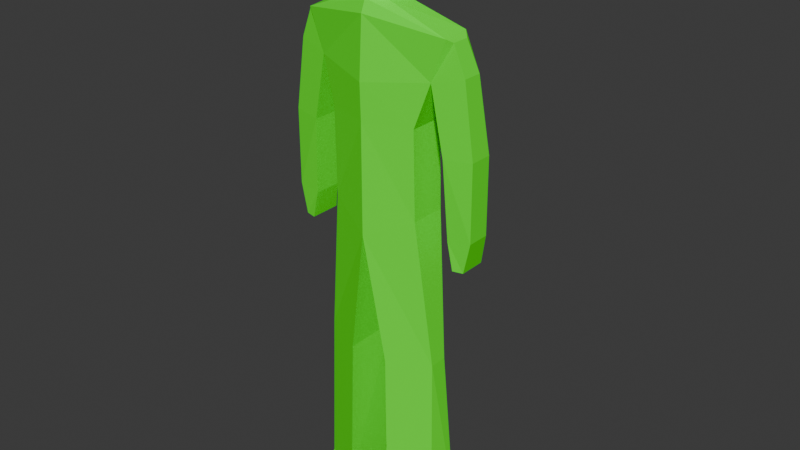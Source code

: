 # Source: friend.blend  (saved by Blender 5.1.29; exported with 4.5.12 LTS)
import bpy
from mathutils import Matrix  # noqa: F401  (used for matrix-valued properties, if any)

bpy.ops.wm.read_factory_settings(use_empty=True)
scene = bpy.context.scene
scene.name = 'Scene'

# ---- collections
col_collection = bpy.data.collections.new('Collection'); scene.collection.children.link(col_collection)

# ---- materials (node trees are filled in below, after node groups)
mat_material = bpy.data.materials.new('Material')
mat_material.alpha_threshold = 0.0
mat_material.use_backface_culling_lightprobe_volume = False
mat_material.use_transparent_shadow = False
mat_material.roughness = 0.5
mat_material.line_color = (0.0, 0.0, 0.0, 1.0)

# ---- material node trees
mat_material.use_nodes = True; mat_material.node_tree.nodes.clear()
_N = mat_material.node_tree.nodes; _L = mat_material.node_tree.links
n0 = _N.new('ShaderNodeOutputMaterial'); n0.name = 'Material Output'; n0.location = (300, 300)
n1 = _N.new('ShaderNodeBsdfPrincipled'); n1.name = 'Principled BSDF'; n1.location = (10, 300)
n1.inputs[0].default_value = (0.08438, 1.0, 0.001821, 1.0)
n1.inputs[2].default_value = 0.8
n1.inputs[3].default_value = 1.45
_L.new(n1.outputs[0], n0.inputs[0])
n0.is_active_output = True

# ---- world
world_world = bpy.data.worlds.new('World'); scene.world = world_world
world_world.use_nodes = True; world_world.node_tree.nodes.clear()
_N = world_world.node_tree.nodes; _L = world_world.node_tree.links
n0 = _N.new('ShaderNodeOutputWorld'); n0.name = 'World Output'; n0.location = (300, 300)
n1 = _N.new('ShaderNodeBackground'); n1.name = 'Background'; n1.location = (10, 300)
n1.inputs[0].default_value = (0.05088, 0.05088, 0.05088, 1.0)
_L.new(n1.outputs[0], n0.inputs[0])
n0.is_active_output = True
world_world.color = (0.05088, 0.05088, 0.05088)
world_world.use_sun_shadow = False
world_world.sun_shadow_jitter_overblur = 0.0

# ---- meshes
me_cube = bpy.data.meshes.new('Cube')
me_cube.from_pydata([(0.0, 0.339, 0.9383), (0.0, 0.3656, 0.001965), (0.0, -0.2448, 0.9562), (0.0, -0.3095, 0.001965), (0.7152, 0.1645, 0.828), (0.4351, 0.2048, 0.001965), (0.7152, -0.1115, 0.8505), (0.4351, -0.1748, 0.001965), (0.4398, 0.1866, -0.8693), (0.4398, -0.196, -0.8693), (0.0, 0.3691, -1.074), (0.0, -0.3577, -1.074), (0.5957, 0.1121, -2.335), (0.5957, -0.07855, -2.335), (0.1963, 0.3068, -2.363), (0.1963, -0.2732, -2.363), (0.63, 0.1371, -3.919), (0.6727, -0.1695, -3.969), (0.23, 0.3318, -3.999), (0.2451, -0.251, -3.96), (0.0, 0.3759, 0.3613), (0.575, -0.1566, 0.4325), (0.0, -0.325, 0.3613), (0.575, 0.1627, 0.4325), (0.8669, -0.09981, 0.5149), (0.7574, -0.07178, 0.7966), (0.7574, 0.1119, 0.7966), (0.8669, 0.1013, 0.5149), (0.7445, 0.1241, -0.9746), (0.7445, -0.1652, -0.9746), (0.9645, 0.1003, -0.94), (0.9645, -0.1369, -0.94), (0.8011, 0.1241, -1.246), (0.8011, -0.203, -1.246), (0.8998, 0.1003, -1.244), (0.8998, -0.1747, -1.244), (0.9639, 0.1016, -0.188), (0.7006, 0.1547, -0.212), (0.7006, -0.1963, -0.212), (0.9639, -0.1372, -0.188), (0.6651, 0.1712, -4.045), (0.6602, -0.2142, -4.092), (0.2757, 0.3658, -4.136), (0.2229, -0.2957, -4.096), (0.5598, -0.6712, -4.018), (0.2763, -0.7252, -3.999), (0.56, -0.6707, -4.076), (0.27, -0.7247, -4.079), (0.0, -0.1068, 1.058), (0.1825, -0.0204, 1.049), (0.0, 0.2881, 1.055), (0.1825, 0.189, 1.047), (0.0, -0.1868, 1.182), (0.2344, -0.1622, 1.196), (0.0, 0.2929, 1.187), (0.235, 0.2101, 1.169), (0.0, -0.05324, 1.396), (0.2519, -0.0329, 1.395), (0.0, 0.3379, 1.377), (0.2467, 0.2706, 1.387), (0.0, -0.04931, 1.782), (0.2559, -0.02801, 1.735), (0.0, 0.3435, 1.764), (0.2412, 0.2762, 1.731), (0.0, -0.2106, 1.265), (0.2256, -0.1923, 1.267), (0.0, -0.2077, 1.413), (0.2386, -0.1926, 1.414), (0.0, -0.2048, 1.601), (0.243, -0.189, 1.603), (0.1942, 0.1938, 1.148), (0.1939, -0.03263, 1.15), (0.0, -0.0735, 1.147), (0.0, 0.2801, 1.16)], [], [(0, 2, 48, 50), (22, 21, 6, 2), (4, 6, 25, 26), (1, 5, 8, 10), (20, 22, 2, 0), (23, 20, 0, 4), (11, 10, 14, 15), (7, 3, 11, 9), (5, 7, 9, 8), (3, 1, 10, 11), (14, 12, 16, 18), (10, 8, 12, 14), (9, 11, 15, 13), (8, 9, 13, 12), (19, 43, 47, 45), (13, 15, 19, 17), (12, 13, 17, 16), (15, 14, 18, 19), (5, 1, 20, 23), (1, 3, 22, 20), (7, 5, 23, 21), (3, 7, 21, 22), (24, 27, 26, 25), (37, 36, 30, 28), (6, 21, 24, 25), (23, 4, 26, 27), (28, 30, 34, 32), (38, 37, 28, 29), (39, 38, 29, 31), (36, 39, 31, 30), (33, 32, 34, 35), (29, 28, 32, 33), (31, 29, 33, 35), (30, 31, 35, 34), (27, 24, 39, 36), (24, 21, 38, 39), (21, 23, 37, 38), (23, 27, 36, 37), (40, 41, 43, 42), (16, 17, 41, 40), (19, 18, 42, 43), (18, 16, 40, 42), (44, 45, 47, 46), (43, 41, 46, 47), (17, 19, 45, 44), (41, 17, 44, 46), (71, 70, 55, 53), (4, 0, 50, 51), (2, 6, 49, 48), (6, 4, 51, 49), (53, 55, 59, 57), (72, 71, 53, 52), (70, 73, 54, 55), (73, 72, 52, 54), (57, 61, 69, 67), (52, 53, 65, 64), (55, 54, 58, 59), (54, 52, 56, 58), (62, 60, 61, 63), (59, 58, 62, 63), (58, 56, 60, 62), (57, 59, 63, 61), (66, 67, 69, 68), (64, 65, 67, 66), (61, 60, 68, 69), (56, 52, 64, 66), (60, 56, 66, 68), (53, 57, 67, 65), (50, 48, 72, 73), (51, 50, 73, 70), (48, 49, 71, 72), (49, 51, 70, 71)])
_uv = me_cube.uv_layers.new(name='UVMap')
_uv.uv.foreach_set('vector', [0.625, 0.5, 0.625, 0.75, 0.625, 0.75, 0.625, 0.5, 0.5103, 0.75, 0.5103, 1.0, 0.625, 1.0, 0.625, 0.75, 0.875, 0.5, 0.875, 0.75, 0.875, 0.75, 0.875, 0.5, 0.375, 0.5, 0.375, 0.25, 0.375, 0.25, 0.375, 0.5, 0.5103, 0.5, 0.5103, 0.75, 0.625, 0.75, 0.625, 0.5, 0.5103, 0.25, 0.5103, 0.5, 0.625, 0.5, 0.625, 0.25, 0.375, 0.75, 0.375, 0.5, 0.375, 0.5, 0.375, 0.75, 0.375, 1.0, 0.375, 0.75, 0.375, 0.75, 0.375, 1.0, 0.375, 0.25, 0.375, 0.0, 0.375, 0.0, 0.375, 0.25, 0.375, 0.75, 0.375, 0.5, 0.375, 0.5, 0.375, 0.75, 0.375, 0.5, 0.375, 0.25, 0.375, 0.25, 0.375, 0.5, 0.375, 0.5, 0.375, 0.25, 0.375, 0.25, 0.375, 0.5, 0.375, 1.0, 0.375, 0.75, 0.375, 0.75, 0.375, 1.0, 0.375, 0.25, 0.375, 0.0, 0.375, 0.0, 0.375, 0.25, 0.375, 0.75, 0.375, 0.75, 0.375, 0.75, 0.375, 0.75, 0.375, 1.0, 0.375, 0.75, 0.375, 0.75, 0.375, 1.0, 0.375, 0.25, 0.375, 0.0, 0.375, 0.0, 0.375, 0.25, 0.375, 0.75, 0.375, 0.5, 0.375, 0.5, 0.375, 0.75, 0.375, 0.25, 0.375, 0.5, 0.5103, 0.5, 0.5103, 0.25, 0.375, 0.5, 0.375, 0.75, 0.5103, 0.75, 0.5103, 0.5, 0.375, 0.0, 0.375, 0.25, 0.5103, 0.25, 0.5103, 0.0, 0.375, 0.75, 0.375, 1.0, 0.5103, 1.0, 0.5103, 0.75, 0.5103, 0.0, 0.5103, 0.25, 0.625, 0.25, 0.625, 0.0, 0.5103, 0.25, 0.5103, 0.25, 0.5103, 0.25, 0.5103, 0.25, 0.625, 1.0, 0.5103, 1.0, 0.5103, 1.0, 0.625, 1.0, 0.5103, 0.25, 0.625, 0.25, 0.625, 0.25, 0.5103, 0.25, 0.5103, 0.25, 0.5103, 0.25, 0.5103, 0.25, 0.5103, 0.25, 0.5103, 0.0, 0.5103, 0.25, 0.5103, 0.25, 0.5103, 0.0, 0.5103, 1.0, 0.5103, 1.0, 0.5103, 1.0, 0.5103, 1.0, 0.5103, 0.25, 0.5103, 0.0, 0.5103, 0.0, 0.5103, 0.25, 0.5103, 0.0, 0.5103, 0.25, 0.5103, 0.25, 0.5103, 0.0, 0.5103, 0.0, 0.5103, 0.25, 0.5103, 0.25, 0.5103, 0.0, 0.5103, 1.0, 0.5103, 1.0, 0.5103, 1.0, 0.5103, 1.0, 0.5103, 0.25, 0.5103, 0.0, 0.5103, 0.0, 0.5103, 0.25, 0.5103, 0.25, 0.5103, 0.0, 0.5103, 0.0, 0.5103, 0.25, 0.5103, 1.0, 0.5103, 1.0, 0.5103, 1.0, 0.5103, 1.0, 0.5103, 0.0, 0.5103, 0.25, 0.5103, 0.25, 0.5103, 0.0, 0.5103, 0.25, 0.5103, 0.25, 0.5103, 0.25, 0.5103, 0.25, 0.125, 0.5, 0.125, 0.75, 0.375, 0.75, 0.375, 0.5, 0.375, 0.25, 0.375, 0.0, 0.375, 0.0, 0.375, 0.25, 0.375, 0.75, 0.375, 0.5, 0.375, 0.5, 0.375, 0.75, 0.375, 0.5, 0.375, 0.25, 0.375, 0.25, 0.375, 0.5, 0.375, 1.0, 0.375, 0.75, 0.375, 0.75, 0.375, 1.0, 0.375, 0.75, 0.125, 0.75, 0.125, 0.75, 0.375, 0.75, 0.375, 1.0, 0.375, 0.75, 0.375, 0.75, 0.375, 1.0, 0.375, 0.0, 0.375, 0.0, 0.375, 0.0, 0.375, 0.0, 0.875, 0.75, 0.875, 0.5, 0.875, 0.5, 0.875, 0.75, 0.625, 0.25, 0.625, 0.5, 0.625, 0.5, 0.625, 0.25, 0.625, 0.75, 0.625, 1.0, 0.625, 1.0, 0.625, 0.75, 0.875, 0.75, 0.875, 0.5, 0.875, 0.5, 0.875, 0.75, 0.875, 0.75, 0.875, 0.5, 0.875, 0.5, 0.875, 0.75, 0.625, 0.75, 0.625, 1.0, 0.625, 1.0, 0.625, 0.75, 0.625, 0.25, 0.625, 0.5, 0.625, 0.5, 0.625, 0.25, 0.625, 0.5, 0.625, 0.75, 0.625, 0.75, 0.625, 0.5, 0.875, 0.75, 0.875, 0.75, 0.875, 0.75, 0.875, 0.75, 0.625, 0.75, 0.625, 1.0, 0.625, 1.0, 0.625, 0.75, 0.625, 0.25, 0.625, 0.5, 0.625, 0.5, 0.625, 0.25, 0.625, 0.5, 0.625, 0.75, 0.625, 0.75, 0.625, 0.5, 0.625, 0.5, 0.625, 0.75, 0.875, 0.75, 0.875, 0.5, 0.625, 0.25, 0.625, 0.5, 0.625, 0.5, 0.625, 0.25, 0.625, 0.5, 0.625, 0.75, 0.625, 0.75, 0.625, 0.5, 0.875, 0.75, 0.875, 0.5, 0.875, 0.5, 0.875, 0.75, 0.625, 0.75, 0.625, 1.0, 0.625, 1.0, 0.625, 0.75, 0.625, 0.75, 0.625, 1.0, 0.625, 1.0, 0.625, 0.75, 0.875, 0.75, 0.625, 0.75, 0.625, 0.75, 0.875, 0.75, 0.625, 0.75, 0.625, 0.75, 0.625, 0.75, 0.625, 0.75, 0.625, 0.75, 0.625, 0.75, 0.625, 0.75, 0.625, 0.75, 0.875, 0.75, 0.875, 0.75, 0.875, 0.75, 0.875, 0.75, 0.625, 0.5, 0.625, 0.75, 0.625, 0.75, 0.625, 0.5, 0.625, 0.25, 0.625, 0.5, 0.625, 0.5, 0.625, 0.25, 0.625, 0.75, 0.625, 1.0, 0.625, 1.0, 0.625, 0.75, 0.875, 0.75, 0.875, 0.5, 0.875, 0.5, 0.875, 0.75])
me_cube.materials.append(mat_material)
me_cube.use_mirror_vertex_groups = False
me_cube.update()
arm_armature = bpy.data.armatures.new('Armature')  # bones are not reproduced

# ---- objects
ob_cube = bpy.data.objects.new('Cube', me_cube)
ob_armature = bpy.data.objects.new('Armature', arm_armature)

# ---- transforms, parenting, visibility, modifiers, constraints
ob_cube.parent = ob_armature
ob_cube.matrix_parent_inverse = Matrix(((1.0, -0.0, 0.0, 0.0005637), (-0.0, 1.0, -0.0, 0.02533), (-0.0, -0.0, 1.0, 0.2988), (-0.0, 0.0, -0.0, 1.0)))
ob_cube.location = (0.0, 0.0, 0.37)
ob_cube.rotation_euler = (0.0, -0.0, 3.142)
ob_cube.scale = (0.3137, 0.2906, 0.3042)
ob_cube.lock_rotations_4d = False
ob_cube.empty_display_type = 'ARROWS'
ob_cube.lineart.crease_threshold = 0.0
_vg = ob_cube.vertex_groups.new(name='torso')
for _i, _w in zip([1, 3, 4, 5, 6, 7, 8, 9, 10, 11, 12, 13, 14, 15, 16, 17, 18, 19, 20, 21, 22, 23, 24, 25, 26, 27, 28, 29, 30, 31, 32, 33, 34, 35, 36, 37, 38, 39, 40, 41, 42, 43, 44, 45, 46, 47], [0.9268, 0.8858, 0.08897, 0.87, 0.09014, 0.8617, 0.992, 0.9897, 0.9984, 0.9965, 0.9983, 0.9983, 0.9985, 0.9984, 0.9985, 0.9985, 0.9985, 0.9985, 0.1144, 0.2038, 0.1816, 0.191, 0.1388, 0.09686, 0.09489, 0.1355, 0.1752, 0.1752, 0.1749, 0.1749, 0.1751, 0.1751, 0.1751, 0.1751, 0.1725, 0.1763, 0.1773, 0.173, 0.9985, 0.9985, 0.9985, 0.9985, 0.9985, 0.9985, 0.9985, 0.9985]): _vg.add([_i], _w, 'REPLACE')
_vg = ob_cube.vertex_groups.new(name='neck')
for _i, _w in zip([0, 1, 2, 3, 4, 5, 6, 7, 20, 21, 22, 23, 24, 25, 26, 27, 28, 29, 30, 31, 32, 33, 34, 35, 36, 37, 38, 39, 48, 49, 50, 51, 52, 53, 54, 55, 56, 57, 58, 59, 64, 65, 66, 67, 70, 71, 72, 73], [0.927, 0.07276, 0.8988, 0.1129, 0.8708, 0.1282, 0.8686, 0.1361, 0.8808, 0.7819, 0.8092, 0.7956, 0.844, 0.8671, 0.8696, 0.8474, 0.8098, 0.8097, 0.81, 0.81, 0.8099, 0.8098, 0.8099, 0.8099, 0.8123, 0.8088, 0.8077, 0.8119, 0.756, 0.8331, 0.7902, 0.8019, 0.2156, 0.1824, 0.2141, 0.2405, 0.03328, 0.05036, 0.04456, 0.05348, 0.1271, 0.1301, 0.04219, 0.05013, 0.3397, 0.3335, 0.3102, 0.2888]): _vg.add([_i], _w, 'REPLACE')
_vg = ob_cube.vertex_groups.new(name='head')
for _i, _w in zip([0, 2, 4, 6, 25, 26, 48, 49, 50, 51, 52, 53, 54, 55, 56, 57, 58, 59, 60, 61, 62, 63, 64, 65, 66, 67, 68, 69, 70, 71, 72, 73], [0.06265, 0.07902, 0.03053, 0.03247, 0.02209, 0.02095, 0.236, 0.1572, 0.2082, 0.1868, 0.782, 0.8155, 0.7849, 0.7565, 0.958, 0.9491, 0.9525, 0.9459, 0.9942, 0.9895, 0.9923, 0.9884, 0.8716, 0.8684, 0.9534, 0.9493, 0.9788, 0.9779, 0.656, 0.6626, 0.6869, 0.71]): _vg.add([_i], _w, 'REPLACE')
_m = ob_cube.modifiers.new('Mirror', 'MIRROR')
_m.use_clip = True
_m = ob_cube.modifiers.new('Armature', 'ARMATURE')
_m.object = ob_armature
ob_armature.location = (-0.0005637, -0.02533, -0.2988)
ob_armature.show_in_front = True

# ---- collection membership
col_collection.objects.link(ob_cube)
col_collection.objects.link(ob_armature)

# ---- scene / render settings (as saved in the file)
scene.frame_start = 1; scene.frame_end = 250; scene.frame_set(1)
scene.render.engine = 'BLENDER_EEVEE_NEXT'
scene.render.bake_bias = 0.0
scene.render.bake_samples = 0
scene.cycles.sampling_pattern = 'TABULATED_SOBOL'
bpy.context.view_layer.update()

# ---- added for rendering (the .blend has no active camera and no usable light): camera, sun
cam_auto = bpy.data.cameras.new('AutoCamera')
cam_auto.lens = 50.0
cam_auto.sensor_width = 36.0
cam_auto.clip_end = 1000.0
ob_auto_camera = bpy.data.objects.new('AutoCamera', cam_auto)
scene.collection.objects.link(ob_auto_camera)
ob_auto_camera.location = (1.78179, -2.08739, 1.43737)
ob_auto_camera.rotation_euler = (1.09748, -7.21219e-08, 0.694738)
scene.camera = ob_auto_camera
light_auto_sun = bpy.data.lights.new('AutoSun', 'SUN')
light_auto_sun.energy = 3.0
light_auto_sun.angle = 0.0523599
ob_auto_sun = bpy.data.objects.new('AutoSun', light_auto_sun)
scene.collection.objects.link(ob_auto_sun)
ob_auto_sun.rotation_euler = (0.872665, 0.174533, 0.523599)
bpy.context.view_layer.update()
